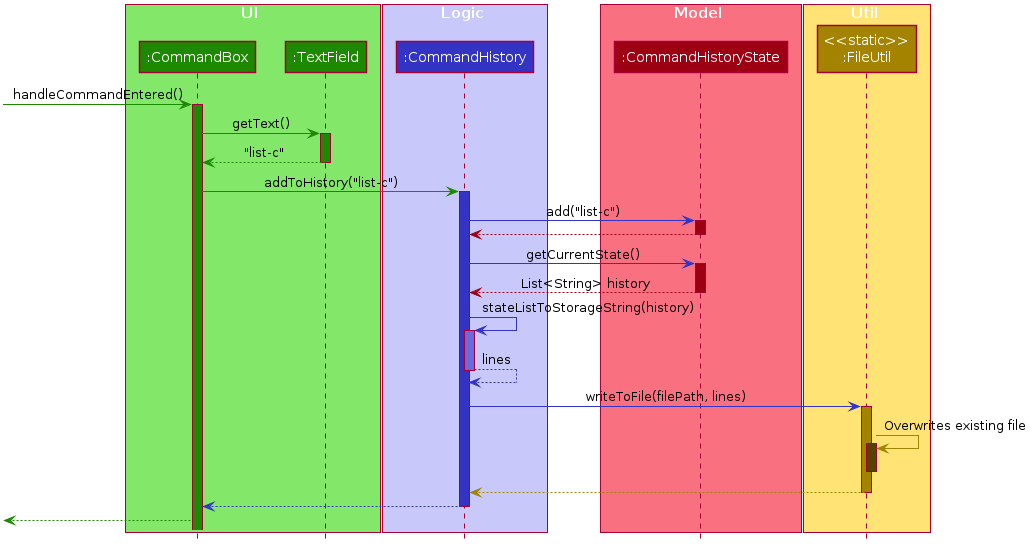

The diagram above was rendered by PlantUML. Its source (embedded in the PNG):
@startuml








skinparam BackgroundColor #FFFFFFF

skinparam Shadowing false

skinparam Class {
    FontColor #FFFFFF
    BorderThickness 1
    BorderColor #FFFFFF
    StereotypeFontColor #FFFFFF
    FontName Arial
}

skinparam Actor {
    BorderColor #000000
    Color #000000
    FontName Arial
}

skinparam Sequence {
    MessageAlign center
    BoxFontSize 15
    BoxPadding 0
    BoxFontColor #FFFFFF
    FontName Arial
}

skinparam Participant {
    FontColor #FFFFFFF
    Padding 20
}

skinparam MinClassWidth 50
skinparam ParticipantPadding 10
skinparam Shadowing false
skinparam DefaultTextAlignment center
skinparam packageStyle Rectangle

hide footbox
hide members
hide circle

box UI #83E769
Participant ":CommandBox" as commandBox #1D8900
Participant ":TextField" as textField #1D8900
end box
box Logic #C8C8FA
Participant ":CommandHistory" as commandHistory #3333C4
end box
box Model #F97181
Participant ":CommandHistoryState" as commandHistoryState #9D0012
end box
box Util #FFE374
Participant "<<static>>\n:FileUtil" as fileUtil #A38300
end box

-[#1D8900]> commandBox : handleCommandEntered()
activate commandBox #1D8900

commandBox -[#1D8900]> textField : getText()
activate textField #1D8900

textField -[#1D8900]-> commandBox : "list-c"
deactivate textField

commandBox -[#1D8900]> commandHistory : addToHistory("list-c")
activate commandHistory #3333C4

commandHistory -[#3333C4]> commandHistoryState : add("list-c")
activate commandHistoryState #9D0012

commandHistoryState -[#9D0012]-> commandHistory
deactivate commandHistoryState

commandHistory -[#3333C4]> commandHistoryState : getCurrentState()
activate commandHistoryState #9D0012

commandHistoryState -[#9D0012]-> commandHistory : List<String> history
deactivate commandHistoryState

commandHistory -[#3333C4]> commandHistory : stateListToStorageString(history)
activate commandHistory #6A6ADC
commandHistory -[#3333C4]-> commandHistory : lines
deactivate commandHistory

commandHistory -[#3333C4]> fileUtil : writeToFile(filePath, lines)
activate fileUtil #A38300

fileUtil -[#A38300]> fileUtil : Overwrites existing file
activate fileUtil #544400
deactivate fileUtil

fileUtil -[#A38300]-> commandHistory
deactivate fileUtil

commandHistory -[#3333C4]-> commandBox
deactivate commandHistory

[<[#1D8900]-- commandBox

@enduml